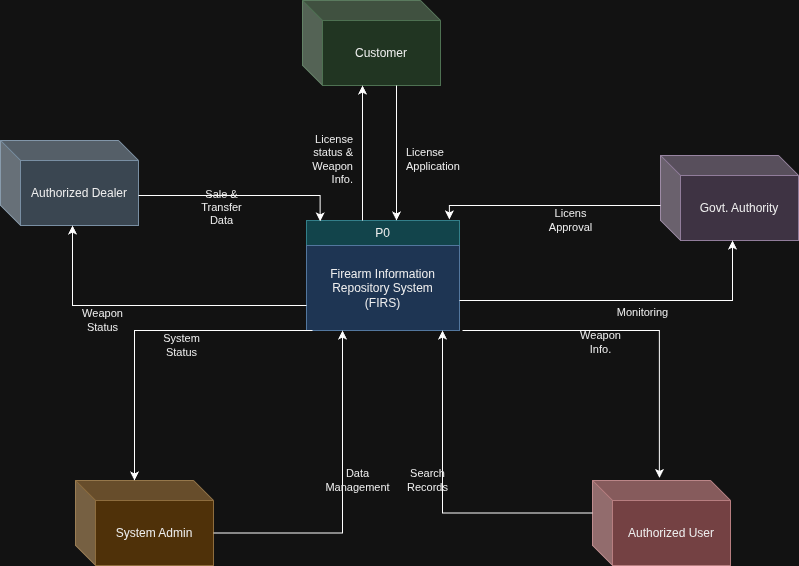

The diagram above was exported from draw.io. Its source (the exported page's mxGraphModel, read from the mxfile embedded in the PNG):
<mxGraphModel dx="1414" dy="807" grid="1" gridSize="10" guides="1" tooltips="1" connect="1" arrows="1" fold="1" page="1" pageScale="1" pageWidth="1100" pageHeight="850" math="0" shadow="0">
  <root>
    <mxCell id="0" />
    <mxCell id="1" parent="0" />
    <mxCell id="p0_header" parent="1" style="rounded=0;whiteSpace=wrap;html=1;fillColor=#A2DCE4;strokeColor=#4CA4B1;strokeWidth=1;fontStyle=0;fontSize=12;fontColor=#000000;align=center;" value="P0" vertex="1">
      <mxGeometry height="25" width="153" x="414" y="320" as="geometry" />
    </mxCell>
    <mxCell id="p0_body" parent="1" style="rounded=0;whiteSpace=wrap;html=1;fillColor=#C1DCFF;strokeColor=#6B95C2;strokeWidth=1;fontSize=12;fontColor=#000000;align=center;" value="Firearm Information&lt;br&gt;Repository System&lt;br&gt;(FIRS)" vertex="1">
      <mxGeometry height="85" width="153" x="414" y="345" as="geometry" />
    </mxCell>
    <mxCell id="ent_customer" parent="1" style="shape=cube;whiteSpace=wrap;html=1;boundedLbl=1;backgroundOutline=1;darkOpacity=0.15;darkOpacity2=0.25;fillColor=#CCE3CD;strokeColor=#7EA682;strokeWidth=1;fontStyle=0;fontSize=12;fontColor=#000000;align=center;" value="Customer" vertex="1">
      <mxGeometry height="85" width="138" x="410" y="100" as="geometry" />
    </mxCell>
    <mxCell id="ent_dealer" parent="1" style="shape=cube;whiteSpace=wrap;html=1;boundedLbl=1;backgroundOutline=1;darkOpacity=0.15;darkOpacity2=0.25;fillColor=#B9C7D4;strokeColor=#5B758C;strokeWidth=1;fontStyle=0;fontSize=12;fontColor=#000000;align=center;" value="Authorized Dealer" vertex="1">
      <mxGeometry height="85" width="138" x="108" y="240" as="geometry" />
    </mxCell>
    <mxCell id="ent_govt" parent="1" style="shape=cube;whiteSpace=wrap;html=1;boundedLbl=1;backgroundOutline=1;darkOpacity=0.15;darkOpacity2=0.25;fillColor=#DDD0E3;strokeColor=#8B7396;strokeWidth=1;fontStyle=0;fontSize=12;fontColor=#000000;align=center;" value="Govt. Authority" vertex="1">
      <mxGeometry height="85" width="138" x="768" y="255" as="geometry" />
    </mxCell>
    <mxCell id="ent_admin" parent="1" style="shape=cube;whiteSpace=wrap;html=1;boundedLbl=1;backgroundOutline=1;darkOpacity=0.15;darkOpacity2=0.25;fillColor=#F6D3A4;strokeColor=#B38D56;strokeWidth=1;fontStyle=0;fontSize=12;fontColor=#000000;align=center;" value="System Admin" vertex="1">
      <mxGeometry height="85" width="138" x="183" y="580" as="geometry" />
    </mxCell>
    <mxCell id="ent_user" parent="1" style="shape=cube;whiteSpace=wrap;html=1;boundedLbl=1;backgroundOutline=1;darkOpacity=0.15;darkOpacity2=0.25;fillColor=#EAAFB1;strokeColor=#A66466;strokeWidth=1;fontStyle=0;fontSize=12;fontColor=#000000;align=center;" value="Authorized User" vertex="1">
      <mxGeometry height="85" width="138" x="700" y="580" as="geometry" />
    </mxCell>
    <mxCell id="flow_lic_app" edge="1" parent="1" style="endArrow=classic;html=1;rounded=0;edgeStyle=orthogonalEdgeStyle;fontSize=11;fontColor=#000000;labelBackgroundColor=none;align=left;" value="License&lt;br&gt;Application">
      <mxGeometry relative="1" x="0.1" y="8" as="geometry">
        <mxPoint as="offset" />
        <mxPoint x="504" y="185" as="sourcePoint" />
        <mxPoint x="504" y="320" as="targetPoint" />
      </mxGeometry>
    </mxCell>
    <mxCell id="flow_lic_stat" edge="1" parent="1" style="endArrow=classic;html=1;rounded=0;edgeStyle=orthogonalEdgeStyle;fontSize=11;fontColor=#000000;labelBackgroundColor=none;align=right;" value="License&lt;br&gt;status &amp;&lt;br&gt;Weapon&lt;br&gt;Info.">
      <mxGeometry relative="1" x="-0.1" y="8" as="geometry">
        <mxPoint as="offset" />
        <mxPoint x="470" y="320" as="sourcePoint" />
        <mxPoint x="470" y="185" as="targetPoint" />
      </mxGeometry>
    </mxCell>
    <mxCell id="flow_sale_data" edge="1" parent="1" style="endArrow=classic;html=1;rounded=0;edgeStyle=orthogonalEdgeStyle;fontSize=11;fontColor=#000000;labelBackgroundColor=none;align=center;entryX=0.089;entryY=0.036;entryDx=0;entryDy=0;entryPerimeter=0;" target="p0_header" value="Sale &amp;&lt;br&gt;Transfer&lt;br&gt;Data">
      <mxGeometry relative="1" x="-0.2" y="-12" as="geometry">
        <mxPoint as="offset" />
        <mxPoint x="246" y="295" as="sourcePoint" />
        <mxPoint x="414" y="360" as="targetPoint" />
      </mxGeometry>
    </mxCell>
    <mxCell id="flow_weap_stat" edge="1" parent="1" style="endArrow=classic;html=1;rounded=0;edgeStyle=orthogonalEdgeStyle;fontSize=11;fontColor=#000000;labelBackgroundColor=none;align=center;" value="Weapon&lt;br&gt;Status">
      <mxGeometry relative="1" x="0.3" y="15" as="geometry">
        <mxPoint as="offset" />
        <mxPoint x="414" y="405" as="sourcePoint" />
        <mxPoint x="180" y="325" as="targetPoint" />
      </mxGeometry>
    </mxCell>
    <mxCell id="flow_gov_app" edge="1" parent="1" style="endArrow=classic;html=1;rounded=0;edgeStyle=orthogonalEdgeStyle;fontSize=11;fontColor=#000000;labelBackgroundColor=none;align=center;entryX=0.934;entryY=-0.04;entryDx=0;entryDy=0;entryPerimeter=0;" target="p0_header" value="Licens&lt;br&gt;Approval">
      <mxGeometry relative="1" x="-0.2" y="15" as="geometry">
        <mxPoint as="offset" />
        <mxPoint x="768" y="305" as="sourcePoint" />
        <mxPoint x="567" y="355" as="targetPoint" />
      </mxGeometry>
    </mxCell>
    <mxCell id="flow_monitoring" edge="1" parent="1" style="endArrow=classic;html=1;rounded=0;edgeStyle=orthogonalEdgeStyle;fontSize=11;fontColor=#000000;labelBackgroundColor=none;align=center;" value="Monitoring">
      <mxGeometry relative="1" x="0.1" y="-12" as="geometry">
        <mxPoint as="offset" />
        <mxPoint x="567" y="400" as="sourcePoint" />
        <mxPoint x="840" y="340" as="targetPoint" />
      </mxGeometry>
    </mxCell>
    <mxCell id="flow_data_mgt" edge="1" parent="1" source="ent_admin" style="endArrow=classic;html=1;rounded=0;edgeStyle=orthogonalEdgeStyle;fontSize=11;fontColor=#000000;labelBackgroundColor=none;align=center;exitX=0;exitY=0;exitDx=138;exitDy=52.5;exitPerimeter=0;" value="Data&lt;br&gt;Management">
      <mxGeometry relative="1" x="0.1" y="-15" as="geometry">
        <mxPoint as="offset" />
        <mxPoint x="248" y="705" as="sourcePoint" />
        <mxPoint x="450" y="430" as="targetPoint" />
      </mxGeometry>
    </mxCell>
    <mxCell id="flow_sys_stat" edge="1" parent="1" style="endArrow=classic;html=1;rounded=0;edgeStyle=orthogonalEdgeStyle;fontSize=11;fontColor=#000000;labelBackgroundColor=none;align=center;entryX=0;entryY=0;entryDx=59;entryDy=0;entryPerimeter=0;" target="ent_admin" value="System&lt;br&gt;Status">
      <mxGeometry relative="1" x="-0.2" y="15" as="geometry">
        <mxPoint as="offset" />
        <mxPoint x="420" y="430" as="sourcePoint" />
        <mxPoint x="321" y="725" as="targetPoint" />
      </mxGeometry>
    </mxCell>
    <mxCell id="flow_search_rec" edge="1" parent="1" source="ent_user" style="endArrow=classic;html=1;rounded=0;edgeStyle=orthogonalEdgeStyle;fontSize=11;fontColor=#000000;labelBackgroundColor=none;align=center;exitX=0;exitY=0;exitDx=0;exitDy=32.5;exitPerimeter=0;" value="Search&lt;br&gt;Records">
      <mxGeometry relative="1" x="0.1" y="15" as="geometry">
        <mxPoint as="offset" />
        <mxPoint x="790" y="705" as="sourcePoint" />
        <mxPoint x="550" y="430" as="targetPoint" />
      </mxGeometry>
    </mxCell>
    <mxCell id="flow_weap_info" edge="1" parent="1" style="endArrow=classic;html=1;rounded=0;edgeStyle=orthogonalEdgeStyle;fontSize=11;fontColor=#000000;labelBackgroundColor=none;align=center;entryX=0.485;entryY=-0.029;entryDx=0;entryDy=0;entryPerimeter=0;" target="ent_user" value="Weapon&lt;br&gt;Info.">
      <mxGeometry relative="1" x="-0.2" y="-12" as="geometry">
        <mxPoint as="offset" />
        <Array as="points">
          <mxPoint x="766.9" y="430" />
        </Array>
        <mxPoint x="570" y="430" as="sourcePoint" />
        <mxPoint x="720" y="735" as="targetPoint" />
      </mxGeometry>
    </mxCell>
  </root>
</mxGraphModel>